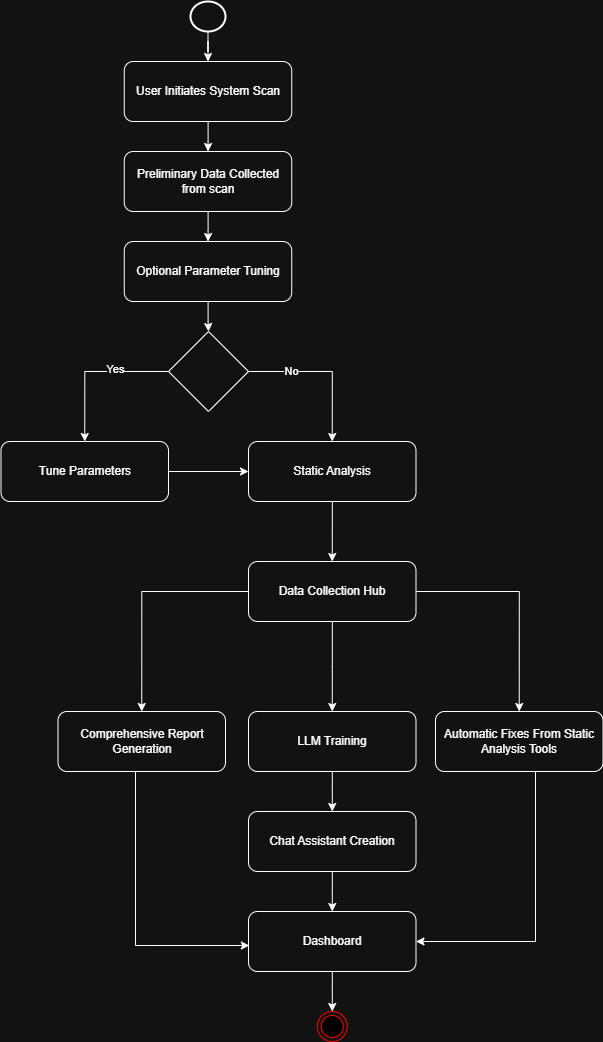

The diagram above was exported from draw.io. Its source (the exported page's mxGraphModel, read from the mxfile embedded in the PNG):
<mxGraphModel dx="2074" dy="1204" grid="1" gridSize="10" guides="1" tooltips="1" connect="1" arrows="1" fold="1" page="1" pageScale="1" pageWidth="850" pageHeight="1100" math="0" shadow="0">
  <root>
    <mxCell id="0" />
    <mxCell id="1" parent="0" />
    <mxCell id="5gbgVvySLUYlN9CdGNx4-4" style="edgeStyle=orthogonalEdgeStyle;rounded=0;orthogonalLoop=1;jettySize=auto;html=1;entryX=0.5;entryY=0;entryDx=0;entryDy=0;" parent="1" source="5gbgVvySLUYlN9CdGNx4-1" target="5gbgVvySLUYlN9CdGNx4-3" edge="1">
      <mxGeometry relative="1" as="geometry" />
    </mxCell>
    <mxCell id="5gbgVvySLUYlN9CdGNx4-1" value="" style="strokeWidth=2;html=1;shape=mxgraph.flowchart.start_2;whiteSpace=wrap;" parent="1" vertex="1">
      <mxGeometry x="375" y="40" width="35" height="30" as="geometry" />
    </mxCell>
    <mxCell id="5gbgVvySLUYlN9CdGNx4-6" style="edgeStyle=orthogonalEdgeStyle;rounded=0;orthogonalLoop=1;jettySize=auto;html=1;entryX=0.5;entryY=0;entryDx=0;entryDy=0;" parent="1" source="5gbgVvySLUYlN9CdGNx4-3" target="5gbgVvySLUYlN9CdGNx4-5" edge="1">
      <mxGeometry relative="1" as="geometry" />
    </mxCell>
    <mxCell id="5gbgVvySLUYlN9CdGNx4-3" value="User Initiates System Scan" style="rounded=1;whiteSpace=wrap;html=1;" parent="1" vertex="1">
      <mxGeometry x="308.75" y="100" width="167.5" height="60" as="geometry" />
    </mxCell>
    <mxCell id="5gbgVvySLUYlN9CdGNx4-8" style="edgeStyle=orthogonalEdgeStyle;rounded=0;orthogonalLoop=1;jettySize=auto;html=1;entryX=0.5;entryY=0;entryDx=0;entryDy=0;" parent="1" source="5gbgVvySLUYlN9CdGNx4-5" target="5gbgVvySLUYlN9CdGNx4-7" edge="1">
      <mxGeometry relative="1" as="geometry" />
    </mxCell>
    <mxCell id="5gbgVvySLUYlN9CdGNx4-5" value="Preliminary Data Collected from scan" style="rounded=1;whiteSpace=wrap;html=1;" parent="1" vertex="1">
      <mxGeometry x="308.75" y="190" width="167.5" height="60" as="geometry" />
    </mxCell>
    <mxCell id="5gbgVvySLUYlN9CdGNx4-10" style="edgeStyle=orthogonalEdgeStyle;rounded=0;orthogonalLoop=1;jettySize=auto;html=1;entryX=0.5;entryY=0;entryDx=0;entryDy=0;" parent="1" source="5gbgVvySLUYlN9CdGNx4-7" target="5gbgVvySLUYlN9CdGNx4-9" edge="1">
      <mxGeometry relative="1" as="geometry" />
    </mxCell>
    <mxCell id="5gbgVvySLUYlN9CdGNx4-7" value="Optional Parameter Tuning" style="rounded=1;whiteSpace=wrap;html=1;" parent="1" vertex="1">
      <mxGeometry x="308.75" y="280" width="167.5" height="60" as="geometry" />
    </mxCell>
    <mxCell id="5gbgVvySLUYlN9CdGNx4-12" style="edgeStyle=orthogonalEdgeStyle;rounded=0;orthogonalLoop=1;jettySize=auto;html=1;exitX=0;exitY=0.5;exitDx=0;exitDy=0;entryX=0.5;entryY=0;entryDx=0;entryDy=0;" parent="1" source="5gbgVvySLUYlN9CdGNx4-9" target="5gbgVvySLUYlN9CdGNx4-11" edge="1">
      <mxGeometry relative="1" as="geometry" />
    </mxCell>
    <mxCell id="5gbgVvySLUYlN9CdGNx4-13" value="Yes" style="edgeLabel;html=1;align=center;verticalAlign=middle;resizable=0;points=[];" parent="5gbgVvySLUYlN9CdGNx4-12" vertex="1" connectable="0">
      <mxGeometry x="-0.2942" y="-3" relative="1" as="geometry">
        <mxPoint as="offset" />
      </mxGeometry>
    </mxCell>
    <mxCell id="5gbgVvySLUYlN9CdGNx4-15" style="edgeStyle=orthogonalEdgeStyle;rounded=0;orthogonalLoop=1;jettySize=auto;html=1;exitX=1;exitY=0.5;exitDx=0;exitDy=0;entryX=0.5;entryY=0;entryDx=0;entryDy=0;" parent="1" source="5gbgVvySLUYlN9CdGNx4-9" target="5gbgVvySLUYlN9CdGNx4-14" edge="1">
      <mxGeometry relative="1" as="geometry" />
    </mxCell>
    <mxCell id="5gbgVvySLUYlN9CdGNx4-16" value="No" style="edgeLabel;html=1;align=center;verticalAlign=middle;resizable=0;points=[];" parent="5gbgVvySLUYlN9CdGNx4-15" vertex="1" connectable="0">
      <mxGeometry x="-0.4539" y="1" relative="1" as="geometry">
        <mxPoint as="offset" />
      </mxGeometry>
    </mxCell>
    <mxCell id="5gbgVvySLUYlN9CdGNx4-9" value="" style="rhombus;whiteSpace=wrap;html=1;" parent="1" vertex="1">
      <mxGeometry x="353" y="370" width="80" height="80" as="geometry" />
    </mxCell>
    <mxCell id="5gbgVvySLUYlN9CdGNx4-17" style="edgeStyle=orthogonalEdgeStyle;rounded=0;orthogonalLoop=1;jettySize=auto;html=1;entryX=0;entryY=0.5;entryDx=0;entryDy=0;" parent="1" source="5gbgVvySLUYlN9CdGNx4-11" target="5gbgVvySLUYlN9CdGNx4-14" edge="1">
      <mxGeometry relative="1" as="geometry" />
    </mxCell>
    <mxCell id="5gbgVvySLUYlN9CdGNx4-11" value="Tune Parameters" style="rounded=1;whiteSpace=wrap;html=1;" parent="1" vertex="1">
      <mxGeometry x="185.5" y="480" width="167.5" height="60" as="geometry" />
    </mxCell>
    <mxCell id="5gbgVvySLUYlN9CdGNx4-19" style="edgeStyle=orthogonalEdgeStyle;rounded=0;orthogonalLoop=1;jettySize=auto;html=1;entryX=0.5;entryY=0;entryDx=0;entryDy=0;" parent="1" source="5gbgVvySLUYlN9CdGNx4-14" target="5gbgVvySLUYlN9CdGNx4-18" edge="1">
      <mxGeometry relative="1" as="geometry" />
    </mxCell>
    <mxCell id="5gbgVvySLUYlN9CdGNx4-14" value="Static Analysis" style="rounded=1;whiteSpace=wrap;html=1;" parent="1" vertex="1">
      <mxGeometry x="433" y="480" width="167.5" height="60" as="geometry" />
    </mxCell>
    <mxCell id="5gbgVvySLUYlN9CdGNx4-34" style="edgeStyle=orthogonalEdgeStyle;rounded=0;orthogonalLoop=1;jettySize=auto;html=1;entryX=0.5;entryY=0;entryDx=0;entryDy=0;" parent="1" source="5gbgVvySLUYlN9CdGNx4-18" target="5gbgVvySLUYlN9CdGNx4-21" edge="1">
      <mxGeometry relative="1" as="geometry">
        <mxPoint x="516.75" y="710" as="targetPoint" />
      </mxGeometry>
    </mxCell>
    <mxCell id="5gbgVvySLUYlN9CdGNx4-35" style="edgeStyle=orthogonalEdgeStyle;rounded=0;orthogonalLoop=1;jettySize=auto;html=1;entryX=0.5;entryY=0;entryDx=0;entryDy=0;" parent="1" source="5gbgVvySLUYlN9CdGNx4-18" target="5gbgVvySLUYlN9CdGNx4-22" edge="1">
      <mxGeometry relative="1" as="geometry" />
    </mxCell>
    <mxCell id="5gbgVvySLUYlN9CdGNx4-36" style="edgeStyle=orthogonalEdgeStyle;rounded=0;orthogonalLoop=1;jettySize=auto;html=1;exitX=0;exitY=0.5;exitDx=0;exitDy=0;entryX=0.5;entryY=0;entryDx=0;entryDy=0;" parent="1" source="5gbgVvySLUYlN9CdGNx4-18" target="5gbgVvySLUYlN9CdGNx4-20" edge="1">
      <mxGeometry relative="1" as="geometry" />
    </mxCell>
    <mxCell id="5gbgVvySLUYlN9CdGNx4-18" value="Data Collection Hub" style="rounded=1;whiteSpace=wrap;html=1;" parent="1" vertex="1">
      <mxGeometry x="433" y="600" width="167.5" height="60" as="geometry" />
    </mxCell>
    <mxCell id="5gbgVvySLUYlN9CdGNx4-20" value="Comprehensive Report Generation" style="rounded=1;whiteSpace=wrap;html=1;" parent="1" vertex="1">
      <mxGeometry x="242.5" y="750" width="167.5" height="60" as="geometry" />
    </mxCell>
    <mxCell id="5gbgVvySLUYlN9CdGNx4-33" style="edgeStyle=orthogonalEdgeStyle;rounded=0;orthogonalLoop=1;jettySize=auto;html=1;entryX=0.5;entryY=0;entryDx=0;entryDy=0;" parent="1" source="5gbgVvySLUYlN9CdGNx4-21" target="5gbgVvySLUYlN9CdGNx4-23" edge="1">
      <mxGeometry relative="1" as="geometry" />
    </mxCell>
    <mxCell id="5gbgVvySLUYlN9CdGNx4-21" value="LLM Training" style="rounded=1;whiteSpace=wrap;html=1;" parent="1" vertex="1">
      <mxGeometry x="433" y="750" width="167.5" height="60" as="geometry" />
    </mxCell>
    <mxCell id="5gbgVvySLUYlN9CdGNx4-32" style="edgeStyle=orthogonalEdgeStyle;rounded=0;orthogonalLoop=1;jettySize=auto;html=1;entryX=1;entryY=0.5;entryDx=0;entryDy=0;" parent="1" source="5gbgVvySLUYlN9CdGNx4-22" target="5gbgVvySLUYlN9CdGNx4-24" edge="1">
      <mxGeometry relative="1" as="geometry">
        <Array as="points">
          <mxPoint x="720" y="980" />
        </Array>
      </mxGeometry>
    </mxCell>
    <mxCell id="5gbgVvySLUYlN9CdGNx4-22" value="Automatic Fixes From Static Analysis Tools" style="rounded=1;whiteSpace=wrap;html=1;" parent="1" vertex="1">
      <mxGeometry x="620" y="750" width="167.5" height="60" as="geometry" />
    </mxCell>
    <mxCell id="5gbgVvySLUYlN9CdGNx4-27" style="edgeStyle=orthogonalEdgeStyle;rounded=0;orthogonalLoop=1;jettySize=auto;html=1;entryX=0.5;entryY=0;entryDx=0;entryDy=0;" parent="1" source="5gbgVvySLUYlN9CdGNx4-23" target="5gbgVvySLUYlN9CdGNx4-24" edge="1">
      <mxGeometry relative="1" as="geometry" />
    </mxCell>
    <mxCell id="5gbgVvySLUYlN9CdGNx4-23" value="Chat Assistant Creation" style="rounded=1;whiteSpace=wrap;html=1;" parent="1" vertex="1">
      <mxGeometry x="433" y="850" width="167.5" height="60" as="geometry" />
    </mxCell>
    <mxCell id="5gbgVvySLUYlN9CdGNx4-26" style="edgeStyle=orthogonalEdgeStyle;rounded=0;orthogonalLoop=1;jettySize=auto;html=1;entryX=0.5;entryY=0;entryDx=0;entryDy=0;" parent="1" source="5gbgVvySLUYlN9CdGNx4-24" target="5gbgVvySLUYlN9CdGNx4-25" edge="1">
      <mxGeometry relative="1" as="geometry" />
    </mxCell>
    <mxCell id="5gbgVvySLUYlN9CdGNx4-24" value="Dashboard" style="rounded=1;whiteSpace=wrap;html=1;" parent="1" vertex="1">
      <mxGeometry x="433" y="950" width="167.5" height="60" as="geometry" />
    </mxCell>
    <mxCell id="5gbgVvySLUYlN9CdGNx4-25" value="" style="ellipse;html=1;shape=endState;fillColor=#000000;strokeColor=#ff0000;" parent="1" vertex="1">
      <mxGeometry x="501.75" y="1050" width="30" height="30" as="geometry" />
    </mxCell>
    <mxCell id="5gbgVvySLUYlN9CdGNx4-30" style="edgeStyle=orthogonalEdgeStyle;rounded=0;orthogonalLoop=1;jettySize=auto;html=1;entryX=0.005;entryY=0.567;entryDx=0;entryDy=0;entryPerimeter=0;" parent="1" source="5gbgVvySLUYlN9CdGNx4-20" target="5gbgVvySLUYlN9CdGNx4-24" edge="1">
      <mxGeometry relative="1" as="geometry">
        <Array as="points">
          <mxPoint x="320" y="984" />
        </Array>
      </mxGeometry>
    </mxCell>
  </root>
</mxGraphModel>